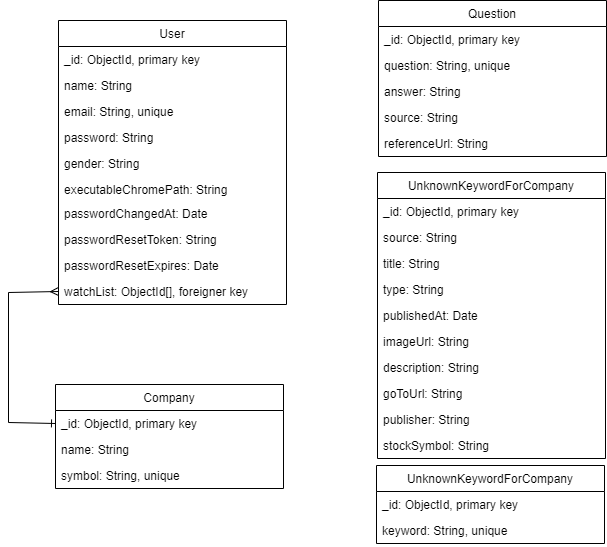

The diagram above was exported from draw.io. Its source (the exported page's mxGraphModel, read from the mxfile embedded in the PNG):
<mxGraphModel dx="868" dy="431" grid="1" gridSize="10" guides="1" tooltips="1" connect="1" arrows="1" fold="1" page="1" pageScale="1" pageWidth="827" pageHeight="1169" math="0" shadow="0">
  <root>
    <mxCell id="WIyWlLk6GJQsqaUBKTNV-0" />
    <mxCell id="WIyWlLk6GJQsqaUBKTNV-1" parent="WIyWlLk6GJQsqaUBKTNV-0" />
    <mxCell id="xCk9bEsjD_9rxrMCocJE-0" value="User" style="swimlane;fontStyle=0;childLayout=stackLayout;horizontal=1;startSize=26;fillColor=none;horizontalStack=0;resizeParent=1;resizeParentMax=0;resizeLast=0;collapsible=1;marginBottom=0;" parent="WIyWlLk6GJQsqaUBKTNV-1" vertex="1">
      <mxGeometry x="150" y="288" width="228" height="284" as="geometry">
        <mxRectangle x="340" y="282" width="60" height="26" as="alternateBounds" />
      </mxGeometry>
    </mxCell>
    <mxCell id="xCk9bEsjD_9rxrMCocJE-1" value="_id: ObjectId, primary key" style="text;strokeColor=none;fillColor=none;align=left;verticalAlign=top;spacingLeft=4;spacingRight=4;overflow=hidden;rotatable=0;points=[[0,0.5],[1,0.5]];portConstraint=eastwest;" parent="xCk9bEsjD_9rxrMCocJE-0" vertex="1">
      <mxGeometry y="26" width="228" height="26" as="geometry" />
    </mxCell>
    <mxCell id="xCk9bEsjD_9rxrMCocJE-2" value="name: String" style="text;strokeColor=none;fillColor=none;align=left;verticalAlign=top;spacingLeft=4;spacingRight=4;overflow=hidden;rotatable=0;points=[[0,0.5],[1,0.5]];portConstraint=eastwest;" parent="xCk9bEsjD_9rxrMCocJE-0" vertex="1">
      <mxGeometry y="52" width="228" height="26" as="geometry" />
    </mxCell>
    <mxCell id="xCk9bEsjD_9rxrMCocJE-3" value="email: String, unique" style="text;strokeColor=none;fillColor=none;align=left;verticalAlign=top;spacingLeft=4;spacingRight=4;overflow=hidden;rotatable=0;points=[[0,0.5],[1,0.5]];portConstraint=eastwest;" parent="xCk9bEsjD_9rxrMCocJE-0" vertex="1">
      <mxGeometry y="78" width="228" height="26" as="geometry" />
    </mxCell>
    <mxCell id="xCk9bEsjD_9rxrMCocJE-6" value="password: String" style="text;strokeColor=none;fillColor=none;align=left;verticalAlign=top;spacingLeft=4;spacingRight=4;overflow=hidden;rotatable=0;points=[[0,0.5],[1,0.5]];portConstraint=eastwest;" parent="xCk9bEsjD_9rxrMCocJE-0" vertex="1">
      <mxGeometry y="104" width="228" height="26" as="geometry" />
    </mxCell>
    <mxCell id="xCk9bEsjD_9rxrMCocJE-7" value="gender: String" style="text;strokeColor=none;fillColor=none;align=left;verticalAlign=top;spacingLeft=4;spacingRight=4;overflow=hidden;rotatable=0;points=[[0,0.5],[1,0.5]];portConstraint=eastwest;" parent="xCk9bEsjD_9rxrMCocJE-0" vertex="1">
      <mxGeometry y="130" width="228" height="26" as="geometry" />
    </mxCell>
    <mxCell id="xCk9bEsjD_9rxrMCocJE-8" value="executableChromePath: String" style="text;strokeColor=none;fillColor=none;align=left;verticalAlign=top;spacingLeft=4;spacingRight=4;overflow=hidden;rotatable=0;points=[[0,0.5],[1,0.5]];portConstraint=eastwest;" parent="xCk9bEsjD_9rxrMCocJE-0" vertex="1">
      <mxGeometry y="156" width="228" height="24" as="geometry" />
    </mxCell>
    <mxCell id="xCk9bEsjD_9rxrMCocJE-10" value="passwordChangedAt: Date" style="text;strokeColor=none;fillColor=none;align=left;verticalAlign=top;spacingLeft=4;spacingRight=4;overflow=hidden;rotatable=0;points=[[0,0.5],[1,0.5]];portConstraint=eastwest;" parent="xCk9bEsjD_9rxrMCocJE-0" vertex="1">
      <mxGeometry y="180" width="228" height="26" as="geometry" />
    </mxCell>
    <mxCell id="xCk9bEsjD_9rxrMCocJE-11" value="passwordResetToken: String" style="text;strokeColor=none;fillColor=none;align=left;verticalAlign=top;spacingLeft=4;spacingRight=4;overflow=hidden;rotatable=0;points=[[0,0.5],[1,0.5]];portConstraint=eastwest;" parent="xCk9bEsjD_9rxrMCocJE-0" vertex="1">
      <mxGeometry y="206" width="228" height="26" as="geometry" />
    </mxCell>
    <mxCell id="xCk9bEsjD_9rxrMCocJE-12" value="passwordResetExpires: Date" style="text;strokeColor=none;fillColor=none;align=left;verticalAlign=top;spacingLeft=4;spacingRight=4;overflow=hidden;rotatable=0;points=[[0,0.5],[1,0.5]];portConstraint=eastwest;" parent="xCk9bEsjD_9rxrMCocJE-0" vertex="1">
      <mxGeometry y="232" width="228" height="26" as="geometry" />
    </mxCell>
    <mxCell id="xCk9bEsjD_9rxrMCocJE-14" value="watchList: ObjectId[], foreigner key" style="text;strokeColor=none;fillColor=none;align=left;verticalAlign=top;spacingLeft=4;spacingRight=4;overflow=hidden;rotatable=0;points=[[0,0.5],[1,0.5]];portConstraint=eastwest;" parent="xCk9bEsjD_9rxrMCocJE-0" vertex="1">
      <mxGeometry y="258" width="228" height="26" as="geometry" />
    </mxCell>
    <mxCell id="xCk9bEsjD_9rxrMCocJE-15" value="" style="endArrow=ERone;html=1;rounded=0;exitX=0;exitY=0.5;exitDx=0;exitDy=0;entryX=0;entryY=0.5;entryDx=0;entryDy=0;startArrow=ERmany;startFill=0;endFill=0;" parent="WIyWlLk6GJQsqaUBKTNV-1" source="xCk9bEsjD_9rxrMCocJE-14" target="xCk9bEsjD_9rxrMCocJE-18" edge="1">
      <mxGeometry width="50" height="50" relative="1" as="geometry">
        <mxPoint x="240" y="440" as="sourcePoint" />
        <mxPoint x="100" y="690" as="targetPoint" />
        <Array as="points">
          <mxPoint x="100" y="560" />
          <mxPoint x="100" y="690" />
        </Array>
      </mxGeometry>
    </mxCell>
    <mxCell id="xCk9bEsjD_9rxrMCocJE-17" value="Company" style="swimlane;fontStyle=0;childLayout=stackLayout;horizontal=1;startSize=26;fillColor=none;horizontalStack=0;resizeParent=1;resizeParentMax=0;resizeLast=0;collapsible=1;marginBottom=0;" parent="WIyWlLk6GJQsqaUBKTNV-1" vertex="1">
      <mxGeometry x="147" y="652" width="228" height="104" as="geometry">
        <mxRectangle x="340" y="282" width="60" height="26" as="alternateBounds" />
      </mxGeometry>
    </mxCell>
    <mxCell id="xCk9bEsjD_9rxrMCocJE-18" value="_id: ObjectId, primary key" style="text;strokeColor=none;fillColor=none;align=left;verticalAlign=top;spacingLeft=4;spacingRight=4;overflow=hidden;rotatable=0;points=[[0,0.5],[1,0.5]];portConstraint=eastwest;" parent="xCk9bEsjD_9rxrMCocJE-17" vertex="1">
      <mxGeometry y="26" width="228" height="26" as="geometry" />
    </mxCell>
    <mxCell id="xCk9bEsjD_9rxrMCocJE-19" value="name: String" style="text;strokeColor=none;fillColor=none;align=left;verticalAlign=top;spacingLeft=4;spacingRight=4;overflow=hidden;rotatable=0;points=[[0,0.5],[1,0.5]];portConstraint=eastwest;" parent="xCk9bEsjD_9rxrMCocJE-17" vertex="1">
      <mxGeometry y="52" width="228" height="26" as="geometry" />
    </mxCell>
    <mxCell id="xCk9bEsjD_9rxrMCocJE-21" value="symbol: String, unique" style="text;strokeColor=none;fillColor=none;align=left;verticalAlign=top;spacingLeft=4;spacingRight=4;overflow=hidden;rotatable=0;points=[[0,0.5],[1,0.5]];portConstraint=eastwest;" parent="xCk9bEsjD_9rxrMCocJE-17" vertex="1">
      <mxGeometry y="78" width="228" height="26" as="geometry" />
    </mxCell>
    <mxCell id="xCk9bEsjD_9rxrMCocJE-29" value="Question" style="swimlane;fontStyle=0;childLayout=stackLayout;horizontal=1;startSize=26;fillColor=none;horizontalStack=0;resizeParent=1;resizeParentMax=0;resizeLast=0;collapsible=1;marginBottom=0;" parent="WIyWlLk6GJQsqaUBKTNV-1" vertex="1">
      <mxGeometry x="470" y="268" width="228" height="156" as="geometry">
        <mxRectangle x="340" y="282" width="60" height="26" as="alternateBounds" />
      </mxGeometry>
    </mxCell>
    <mxCell id="xCk9bEsjD_9rxrMCocJE-30" value="_id: ObjectId, primary key" style="text;strokeColor=none;fillColor=none;align=left;verticalAlign=top;spacingLeft=4;spacingRight=4;overflow=hidden;rotatable=0;points=[[0,0.5],[1,0.5]];portConstraint=eastwest;" parent="xCk9bEsjD_9rxrMCocJE-29" vertex="1">
      <mxGeometry y="26" width="228" height="26" as="geometry" />
    </mxCell>
    <mxCell id="xCk9bEsjD_9rxrMCocJE-31" value="question: String, unique" style="text;strokeColor=none;fillColor=none;align=left;verticalAlign=top;spacingLeft=4;spacingRight=4;overflow=hidden;rotatable=0;points=[[0,0.5],[1,0.5]];portConstraint=eastwest;" parent="xCk9bEsjD_9rxrMCocJE-29" vertex="1">
      <mxGeometry y="52" width="228" height="26" as="geometry" />
    </mxCell>
    <mxCell id="xCk9bEsjD_9rxrMCocJE-32" value="answer: String" style="text;strokeColor=none;fillColor=none;align=left;verticalAlign=top;spacingLeft=4;spacingRight=4;overflow=hidden;rotatable=0;points=[[0,0.5],[1,0.5]];portConstraint=eastwest;" parent="xCk9bEsjD_9rxrMCocJE-29" vertex="1">
      <mxGeometry y="78" width="228" height="26" as="geometry" />
    </mxCell>
    <mxCell id="xCk9bEsjD_9rxrMCocJE-33" value="source: String" style="text;strokeColor=none;fillColor=none;align=left;verticalAlign=top;spacingLeft=4;spacingRight=4;overflow=hidden;rotatable=0;points=[[0,0.5],[1,0.5]];portConstraint=eastwest;" parent="xCk9bEsjD_9rxrMCocJE-29" vertex="1">
      <mxGeometry y="104" width="228" height="26" as="geometry" />
    </mxCell>
    <mxCell id="xCk9bEsjD_9rxrMCocJE-34" value="referenceUrl: String" style="text;strokeColor=none;fillColor=none;align=left;verticalAlign=top;spacingLeft=4;spacingRight=4;overflow=hidden;rotatable=0;points=[[0,0.5],[1,0.5]];portConstraint=eastwest;" parent="xCk9bEsjD_9rxrMCocJE-29" vertex="1">
      <mxGeometry y="130" width="228" height="26" as="geometry" />
    </mxCell>
    <mxCell id="xCk9bEsjD_9rxrMCocJE-35" value="UnknownKeywordForCompany" style="swimlane;fontStyle=0;childLayout=stackLayout;horizontal=1;startSize=26;fillColor=none;horizontalStack=0;resizeParent=1;resizeParentMax=0;resizeLast=0;collapsible=1;marginBottom=0;" parent="WIyWlLk6GJQsqaUBKTNV-1" vertex="1">
      <mxGeometry x="468" y="733" width="228" height="78" as="geometry">
        <mxRectangle x="340" y="282" width="60" height="26" as="alternateBounds" />
      </mxGeometry>
    </mxCell>
    <mxCell id="xCk9bEsjD_9rxrMCocJE-36" value="_id: ObjectId, primary key" style="text;strokeColor=none;fillColor=none;align=left;verticalAlign=top;spacingLeft=4;spacingRight=4;overflow=hidden;rotatable=0;points=[[0,0.5],[1,0.5]];portConstraint=eastwest;" parent="xCk9bEsjD_9rxrMCocJE-35" vertex="1">
      <mxGeometry y="26" width="228" height="26" as="geometry" />
    </mxCell>
    <mxCell id="xCk9bEsjD_9rxrMCocJE-38" value="keyword: String, unique" style="text;strokeColor=none;fillColor=none;align=left;verticalAlign=top;spacingLeft=4;spacingRight=4;overflow=hidden;rotatable=0;points=[[0,0.5],[1,0.5]];portConstraint=eastwest;" parent="xCk9bEsjD_9rxrMCocJE-35" vertex="1">
      <mxGeometry y="52" width="228" height="26" as="geometry" />
    </mxCell>
    <mxCell id="xCk9bEsjD_9rxrMCocJE-39" value="UnknownKeywordForCompany" style="swimlane;fontStyle=0;childLayout=stackLayout;horizontal=1;startSize=26;fillColor=none;horizontalStack=0;resizeParent=1;resizeParentMax=0;resizeLast=0;collapsible=1;marginBottom=0;" parent="WIyWlLk6GJQsqaUBKTNV-1" vertex="1">
      <mxGeometry x="469" y="440" width="228" height="286" as="geometry">
        <mxRectangle x="340" y="282" width="60" height="26" as="alternateBounds" />
      </mxGeometry>
    </mxCell>
    <mxCell id="xCk9bEsjD_9rxrMCocJE-40" value="_id: ObjectId, primary key" style="text;strokeColor=none;fillColor=none;align=left;verticalAlign=top;spacingLeft=4;spacingRight=4;overflow=hidden;rotatable=0;points=[[0,0.5],[1,0.5]];portConstraint=eastwest;" parent="xCk9bEsjD_9rxrMCocJE-39" vertex="1">
      <mxGeometry y="26" width="228" height="26" as="geometry" />
    </mxCell>
    <mxCell id="xCk9bEsjD_9rxrMCocJE-41" value="source: String" style="text;strokeColor=none;fillColor=none;align=left;verticalAlign=top;spacingLeft=4;spacingRight=4;overflow=hidden;rotatable=0;points=[[0,0.5],[1,0.5]];portConstraint=eastwest;" parent="xCk9bEsjD_9rxrMCocJE-39" vertex="1">
      <mxGeometry y="52" width="228" height="26" as="geometry" />
    </mxCell>
    <mxCell id="xCk9bEsjD_9rxrMCocJE-42" value="title: String " style="text;strokeColor=none;fillColor=none;align=left;verticalAlign=top;spacingLeft=4;spacingRight=4;overflow=hidden;rotatable=0;points=[[0,0.5],[1,0.5]];portConstraint=eastwest;" parent="xCk9bEsjD_9rxrMCocJE-39" vertex="1">
      <mxGeometry y="78" width="228" height="26" as="geometry" />
    </mxCell>
    <mxCell id="xCk9bEsjD_9rxrMCocJE-43" value="type: String " style="text;strokeColor=none;fillColor=none;align=left;verticalAlign=top;spacingLeft=4;spacingRight=4;overflow=hidden;rotatable=0;points=[[0,0.5],[1,0.5]];portConstraint=eastwest;" parent="xCk9bEsjD_9rxrMCocJE-39" vertex="1">
      <mxGeometry y="104" width="228" height="26" as="geometry" />
    </mxCell>
    <mxCell id="xCk9bEsjD_9rxrMCocJE-44" value="publishedAt: Date" style="text;strokeColor=none;fillColor=none;align=left;verticalAlign=top;spacingLeft=4;spacingRight=4;overflow=hidden;rotatable=0;points=[[0,0.5],[1,0.5]];portConstraint=eastwest;" parent="xCk9bEsjD_9rxrMCocJE-39" vertex="1">
      <mxGeometry y="130" width="228" height="26" as="geometry" />
    </mxCell>
    <mxCell id="xCk9bEsjD_9rxrMCocJE-45" value="imageUrl: String" style="text;strokeColor=none;fillColor=none;align=left;verticalAlign=top;spacingLeft=4;spacingRight=4;overflow=hidden;rotatable=0;points=[[0,0.5],[1,0.5]];portConstraint=eastwest;" parent="xCk9bEsjD_9rxrMCocJE-39" vertex="1">
      <mxGeometry y="156" width="228" height="26" as="geometry" />
    </mxCell>
    <mxCell id="xCk9bEsjD_9rxrMCocJE-46" value="description: String " style="text;strokeColor=none;fillColor=none;align=left;verticalAlign=top;spacingLeft=4;spacingRight=4;overflow=hidden;rotatable=0;points=[[0,0.5],[1,0.5]];portConstraint=eastwest;" parent="xCk9bEsjD_9rxrMCocJE-39" vertex="1">
      <mxGeometry y="182" width="228" height="26" as="geometry" />
    </mxCell>
    <mxCell id="xCk9bEsjD_9rxrMCocJE-47" value="goToUrl: String " style="text;strokeColor=none;fillColor=none;align=left;verticalAlign=top;spacingLeft=4;spacingRight=4;overflow=hidden;rotatable=0;points=[[0,0.5],[1,0.5]];portConstraint=eastwest;" parent="xCk9bEsjD_9rxrMCocJE-39" vertex="1">
      <mxGeometry y="208" width="228" height="26" as="geometry" />
    </mxCell>
    <mxCell id="xCk9bEsjD_9rxrMCocJE-48" value="publisher: String " style="text;strokeColor=none;fillColor=none;align=left;verticalAlign=top;spacingLeft=4;spacingRight=4;overflow=hidden;rotatable=0;points=[[0,0.5],[1,0.5]];portConstraint=eastwest;" parent="xCk9bEsjD_9rxrMCocJE-39" vertex="1">
      <mxGeometry y="234" width="228" height="26" as="geometry" />
    </mxCell>
    <mxCell id="xCk9bEsjD_9rxrMCocJE-49" value="stockSymbol: String" style="text;strokeColor=none;fillColor=none;align=left;verticalAlign=top;spacingLeft=4;spacingRight=4;overflow=hidden;rotatable=0;points=[[0,0.5],[1,0.5]];portConstraint=eastwest;" parent="xCk9bEsjD_9rxrMCocJE-39" vertex="1">
      <mxGeometry y="260" width="228" height="26" as="geometry" />
    </mxCell>
  </root>
</mxGraphModel>